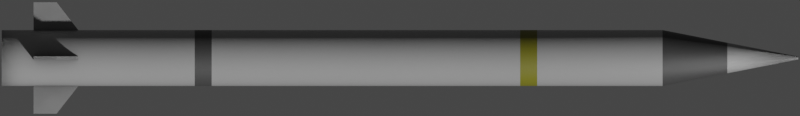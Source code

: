 # Source: vt1.blend  (saved by Blender 2.93.20; exported with 4.5.12 LTS)
import bpy
from mathutils import Matrix  # noqa: F401  (used for matrix-valued properties, if any)

bpy.ops.wm.read_factory_settings(use_empty=True)
scene = bpy.context.scene
scene.name = 'Scene'

# ---- collections
col_collection = bpy.data.collections.new('Collection'); scene.collection.children.link(col_collection)

# ---- materials (node trees are filled in below, after node groups)
mat_main = bpy.data.materials.new('Main')
mat_yellow = bpy.data.materials.new('Yellow')
mat_gray = bpy.data.materials.new('Gray')

# ---- node groups
ng_mk48_shader = bpy.data.node_groups.new('Mk48 Shader', 'ShaderNodeTree')
_s = ng_mk48_shader.interface.new_socket(name='BSDF', in_out='OUTPUT', socket_type='NodeSocketShader')
_s = ng_mk48_shader.interface.new_socket(name='Color', in_out='INPUT', socket_type='NodeSocketColor')
_s.default_value = (0.2529, 0.2529, 0.2529, 1.0)
_s = ng_mk48_shader.interface.new_socket(name='Roughness', in_out='INPUT', socket_type='NodeSocketFloat')
_s.subtype = 'FACTOR'
_s.default_value = 0.5
_s.min_value = 0.0
_s.max_value = 1.0
_s = ng_mk48_shader.interface.new_socket(name='Metallic', in_out='INPUT', socket_type='NodeSocketFloat')
_s.subtype = 'FACTOR'
_s.default_value = 1.0
_s.min_value = 0.0
_s.max_value = 1.0
_N = ng_mk48_shader.nodes; _L = ng_mk48_shader.links
n0 = _N.new('NodeGroupOutput'); n0.name = 'Group Output'; n0.location = (421, 0)
n1 = _N.new('ShaderNodeBsdfPrincipled'); n1.name = 'Principled BSDF'; n1.location = (131, 46)
n1.distribution = 'GGX'
n1.subsurface_method = 'BURLEY'
n1.inputs[3].default_value = 1.45
n1.inputs[27].default_value = (0.0, 0.0, 0.0, 1.0)
n1.inputs[28].default_value = 1.0
n2 = _N.new('ShaderNodeAmbientOcclusion'); n2.name = 'Ambient Occlusion'; n2.location = (-85, 128)
n2.samples = 8
n3 = _N.new('ShaderNodeBevel'); n3.name = 'Bevel'; n3.location = (-265, -248)
n3.inputs[0].default_value = 0.1
n4 = _N.new('NodeGroupInput'); n4.name = 'Mk48 Shader'; n4.location = (-468, -27)
n5 = _N.new('ShaderNodeNewGeometry'); n5.name = 'Geometry'; n5.location = (-875, -245)
n6 = _N.new('ShaderNodeBump'); n6.name = 'Bump'; n6.location = (-470, -299)
n6.inputs[0].default_value = 0.01
n6.inputs[1].default_value = 1.0
n6.inputs[2].default_value = 1.0
n7 = _N.new('ShaderNodeTexNoise'); n7.name = 'Noise Texture'; n7.location = (-671, -234)
n7.inputs[2].default_value = 2.0
_L.new(n1.outputs[0], n0.inputs[0])
_L.new(n2.outputs[0], n1.inputs[0])
_L.new(n4.outputs[0], n2.inputs[0])
_L.new(n4.outputs[1], n1.inputs[2])
_L.new(n4.outputs[2], n1.inputs[1])
_L.new(n3.outputs[0], n2.inputs[2])
_L.new(n5.outputs[0], n7.inputs[0])
_L.new(n7.outputs[0], n6.inputs[3])
_L.new(n6.outputs[0], n3.inputs[1])
_L.new(n3.outputs[0], n1.inputs[5])
n0.is_active_output = True
ng_auto_smooth = bpy.data.node_groups.new('Auto Smooth', 'GeometryNodeTree')
_s = ng_auto_smooth.interface.new_socket(name='Geometry', in_out='OUTPUT', socket_type='NodeSocketGeometry')
_s = ng_auto_smooth.interface.new_socket(name='Geometry', in_out='INPUT', socket_type='NodeSocketGeometry')
_s = ng_auto_smooth.interface.new_socket(name='Angle', in_out='INPUT', socket_type='NodeSocketFloat')
_s.subtype = 'ANGLE'
_s.min_value = 0.0
_s.max_value = 3.142
ng_auto_smooth.is_modifier = True
_N = ng_auto_smooth.nodes; _L = ng_auto_smooth.links
n0 = _N.new('NodeGroupOutput'); n0.name = 'Group Output'; n0.location = (480, -100)
n1 = _N.new('NodeGroupInput'); n1.name = 'Group Input'; n1.location = (-420, -300)
n2 = _N.new('NodeGroupInput'); n2.name = 'Group Input.001'; n2.location = (-60, -100)
n3 = _N.new('GeometryNodeSetShadeSmooth'); n3.name = 'Set Shade Smooth'; n3.location = (120, -100)
n3.domain = 'EDGE'
n4 = _N.new('GeometryNodeSetShadeSmooth'); n4.name = 'Set Shade Smooth.001'; n4.location = (300, -100)
n5 = _N.new('GeometryNodeInputMeshEdgeAngle'); n5.name = 'Edge Angle'; n5.location = (-420, -220)
n6 = _N.new('GeometryNodeInputEdgeSmooth'); n6.name = 'Is Edge Smooth'; n6.location = (-60, -160)
n7 = _N.new('GeometryNodeInputShadeSmooth'); n7.name = 'Is Face Smooth'; n7.location = (-240, -340)
n8 = _N.new('FunctionNodeBooleanMath'); n8.name = 'Boolean Math'; n8.location = (-60, -220)
n9 = _N.new('FunctionNodeCompare'); n9.name = 'Compare'; n9.location = (-240, -180)
n9.operation = 'LESS_EQUAL'
_L.new(n5.outputs[0], n9.inputs[0])
_L.new(n4.outputs[0], n0.inputs[0])
_L.new(n1.outputs[1], n9.inputs[1])
_L.new(n9.outputs[0], n8.inputs[0])
_L.new(n7.outputs[0], n8.inputs[1])
_L.new(n2.outputs[0], n3.inputs[0])
_L.new(n6.outputs[0], n3.inputs[1])
_L.new(n3.outputs[0], n4.inputs[0])
_L.new(n8.outputs[0], n3.inputs[2])
n0.is_active_output = True

# ---- material node trees
mat_main.use_nodes = True; mat_main.node_tree.nodes.clear()
_N = mat_main.node_tree.nodes; _L = mat_main.node_tree.links
n0 = _N.new('ShaderNodeOutputMaterial'); n0.name = 'Material Output'; n0.location = (300, 300)
n1 = _N.new('ShaderNodeGroup'); n1.name = 'Mk48 Shader'; n1.location = (95, 311)
n1.label = 'Mk48 Shader'
n1.node_tree = ng_mk48_shader
n1.inputs[0].default_value = (0.3032, 0.3032, 0.3032, 0.0)
n1.inputs[1].default_value = 0.3
n1.inputs[2].default_value = 0.0
_L.new(n1.outputs[0], n0.inputs[0])
n0.is_active_output = True
mat_yellow.use_nodes = True; mat_yellow.node_tree.nodes.clear()
_N = mat_yellow.node_tree.nodes; _L = mat_yellow.node_tree.links
n0 = _N.new('ShaderNodeOutputMaterial'); n0.name = 'Material Output'; n0.location = (300, 300)
n1 = _N.new('ShaderNodeGroup'); n1.name = 'Mk48 Shader'; n1.location = (95, 311)
n1.label = 'Mk48 Shader'
n1.node_tree = ng_mk48_shader
n1.inputs[0].default_value = (0.1626, 0.154, 0.009916, 0.0)
n1.inputs[1].default_value = 0.5
n1.inputs[2].default_value = 0.0
_L.new(n1.outputs[0], n0.inputs[0])
n0.is_active_output = True
mat_gray.use_nodes = True; mat_gray.node_tree.nodes.clear()
_N = mat_gray.node_tree.nodes; _L = mat_gray.node_tree.links
n0 = _N.new('ShaderNodeOutputMaterial'); n0.name = 'Material Output'; n0.location = (300, 300)
n1 = _N.new('ShaderNodeGroup'); n1.name = 'Mk48 Shader'; n1.location = (95, 311)
n1.label = 'Mk48 Shader'
n1.node_tree = ng_mk48_shader
n1.inputs[0].default_value = (0.05222, 0.05222, 0.05222, 0.0)
n1.inputs[1].default_value = 0.5
n1.inputs[2].default_value = 0.0
_L.new(n1.outputs[0], n0.inputs[0])
n0.is_active_output = True

# ---- world
world_world = bpy.data.worlds.new('World'); scene.world = world_world
world_world.use_nodes = True; world_world.node_tree.nodes.clear()
_N = world_world.node_tree.nodes; _L = world_world.node_tree.links
n0 = _N.new('ShaderNodeOutputWorld'); n0.name = 'World Output'; n0.location = (300, 300)
n1 = _N.new('ShaderNodeBackground'); n1.name = 'Background'; n1.location = (10, 300)
n1.inputs[0].default_value = (0.05088, 0.05088, 0.05088, 1.0)
_L.new(n1.outputs[0], n0.inputs[0])
n0.is_active_output = True
world_world.color = (0.05088, 0.05088, 0.05088)
world_world.use_sun_shadow = False
world_world.sun_shadow_jitter_overblur = 0.0

# ---- cameras
cam_camera = bpy.data.cameras.new('Camera')
cam_camera.type = 'ORTHO'
cam_camera.clip_end = 100.0
cam_camera.ortho_scale = 2.36

# ---- meshes
me_cylinder = bpy.data.meshes.new('Cylinder')
me_cylinder.from_pydata([(0.0, 0.0825, -1.175), (1.859e-09, 0.004125, 1.175), (0.01609, 0.08091, -1.175), (0.0008047, 0.004046, 1.175), (0.03157, 0.07622, -1.175), (0.001579, 0.003811, 1.175), (0.04583, 0.0686, -1.175), (0.002292, 0.00343, 1.175), (0.05834, 0.05834, -1.175), (0.002917, 0.002917, 1.175), (0.0686, 0.04583, -1.175), (0.00343, 0.002292, 1.175), (0.07622, 0.03157, -1.175), (0.003811, 0.001579, 1.175), (0.08091, 0.01609, -1.175), (0.004046, 0.0008047, 1.175), (0.0825, -3.606e-09, -1.175), (0.004125, -8.439e-10, 1.175), (0.08091, -0.01609, -1.175), (0.004046, -0.0008047, 1.175), (0.07622, -0.03157, -1.175), (0.003811, -0.001579, 1.175), (0.0686, -0.04583, -1.175), (0.00343, -0.002292, 1.175), (0.05834, -0.05834, -1.175), (0.002917, -0.002917, 1.175), (0.04583, -0.0686, -1.175), (0.002292, -0.00343, 1.175), (0.03157, -0.07622, -1.175), (0.001579, -0.003811, 1.175), (0.01609, -0.08091, -1.175), (0.0008047, -0.004046, 1.175), (-7.212e-09, -0.0825, -1.175), (1.499e-09, -0.004125, 1.175), (-0.01609, -0.08091, -1.175), (-0.0008047, -0.004046, 1.175), (-0.03157, -0.07622, -1.175), (-0.001579, -0.003811, 1.175), (-0.04583, -0.0686, -1.175), (-0.002292, -0.00343, 1.175), (-0.05834, -0.05834, -1.175), (-0.002917, -0.002917, 1.175), (-0.0686, -0.04583, -1.175), (-0.00343, -0.002292, 1.175), (-0.07622, -0.03157, -1.175), (-0.003811, -0.001579, 1.175), (-0.08091, -0.01609, -1.175), (-0.004046, -0.0008047, 1.175), (-0.0825, 9.838e-10, -1.175), (-0.004125, -6.144e-10, 1.175), (-0.08091, 0.01609, -1.175), (-0.004046, 0.0008047, 1.175), (-0.07622, 0.03157, -1.175), (-0.003811, 0.001579, 1.175), (-0.0686, 0.04583, -1.175), (-0.00343, 0.002292, 1.175), (-0.05834, 0.05834, -1.175), (-0.002917, 0.002917, 1.175), (-0.04583, 0.0686, -1.175), (-0.002292, 0.00343, 1.175), (-0.03157, 0.07622, -1.175), (-0.001579, 0.003811, 1.175), (-0.01609, 0.08091, -1.175), (-0.0008047, 0.004046, 1.175), (0.0, 0.0825, 0.7745), (0.01609, 0.08091, 0.7745), (0.03157, 0.07622, 0.7745), (0.04583, 0.0686, 0.7745), (0.05834, 0.05834, 0.7745), (0.0686, 0.04583, 0.7745), (0.07622, 0.03157, 0.7745), (0.08091, 0.01609, 0.7745), (0.0825, -3.606e-09, 0.7745), (0.08091, -0.01609, 0.7745), (0.07622, -0.03157, 0.7745), (0.0686, -0.04583, 0.7745), (0.05834, -0.05834, 0.7745), (0.04583, -0.0686, 0.7745), (0.03157, -0.07622, 0.7745), (0.01609, -0.08091, 0.7745), (-7.212e-09, -0.0825, 0.7745), (-0.01609, -0.08091, 0.7745), (-0.03157, -0.07622, 0.7745), (-0.04583, -0.0686, 0.7745), (-0.05834, -0.05834, 0.7745), (-0.0686, -0.04583, 0.7745), (-0.07622, -0.03157, 0.7745), (-0.08091, -0.01609, 0.7745), (-0.0825, 9.838e-10, 0.7745), (-0.08091, 0.01609, 0.7745), (-0.07622, 0.03157, 0.7745), (-0.0686, 0.04583, 0.7745), (-0.05834, 0.05834, 0.7745), (-0.04583, 0.0686, 0.7745), (-0.03157, 0.07622, 0.7745), (-0.01609, 0.08091, 0.7745), (8.879e-10, 0.04508, 0.9657), (0.008794, 0.04421, 0.9657), (0.01725, 0.04165, 0.9657), (0.02504, 0.03748, 0.9657), (0.03187, 0.03187, 0.9657), (0.03748, 0.02504, 0.9657), (0.04165, 0.01725, 0.9657), (0.04421, 0.008794, 0.9657), (0.04508, -2.287e-09, 0.9657), (0.04421, -0.008794, 0.9657), (0.04165, -0.01725, 0.9657), (0.03748, -0.02504, 0.9657), (0.03187, -0.03187, 0.9657), (0.02504, -0.03748, 0.9657), (0.01725, -0.04165, 0.9657), (0.008794, -0.04421, 0.9657), (-3.053e-09, -0.04508, 0.9657), (-0.008794, -0.04421, 0.9657), (-0.01725, -0.04165, 0.9657), (-0.02504, -0.03748, 0.9657), (-0.03187, -0.03187, 0.9657), (-0.03748, -0.02504, 0.9657), (-0.04165, -0.01725, 0.9657), (-0.04421, -0.008794, 0.9657), (-0.04508, 2.207e-10, 0.9657), (-0.04421, 0.008794, 0.9657), (-0.04165, 0.01725, 0.9657), (-0.03748, 0.02504, 0.9657), (-0.03187, 0.03187, 0.9657), (-0.02504, 0.03748, 0.9657), (-0.01725, 0.04165, 0.9657), (-0.008794, 0.04421, 0.9657), (0.01609, 0.08091, 0.3545), (0.03157, 0.07622, 0.3545), (0.04583, 0.0686, 0.3545), (0.05834, 0.05834, 0.3545), (0.0686, 0.04583, 0.3545), (0.07622, 0.03157, 0.3545), (0.08091, 0.01609, 0.3545), (0.0825, -3.606e-09, 0.3545), (0.08091, -0.01609, 0.3545), (0.07622, -0.03157, 0.3545), (0.0686, -0.04583, 0.3545), (0.05834, -0.05834, 0.3545), (0.04583, -0.0686, 0.3545), (0.03157, -0.07622, 0.3545), (0.01609, -0.08091, 0.3545), (-7.212e-09, -0.0825, 0.3545), (-0.01609, -0.08091, 0.3545), (-0.03157, -0.07622, 0.3545), (-0.04583, -0.0686, 0.3545), (-0.05834, -0.05834, 0.3545), (-0.0686, -0.04583, 0.3545), (-0.07622, -0.03157, 0.3545), (-0.08091, -0.01609, 0.3545), (-0.0825, 9.838e-10, 0.3545), (-0.08091, 0.01609, 0.3545), (-0.07622, 0.03157, 0.3545), (-0.0686, 0.04583, 0.3545), (-0.05834, 0.05834, 0.3545), (-0.04583, 0.0686, 0.3545), (-0.03157, 0.07622, 0.3545), (-0.01609, 0.08091, 0.3545), (0.0, 0.0825, 0.3545), (0.0, 0.0825, 0.4047), (0.01609, 0.08091, 0.4047), (0.03157, 0.07622, 0.4047), (0.04583, 0.0686, 0.4047), (0.05834, 0.05834, 0.4047), (0.0686, 0.04583, 0.4047), (0.07622, 0.03157, 0.4047), (0.08091, 0.01609, 0.4047), (0.0825, -3.606e-09, 0.4047), (0.08091, -0.01609, 0.4047), (0.07622, -0.03157, 0.4047), (0.0686, -0.04583, 0.4047), (0.05834, -0.05834, 0.4047), (0.04583, -0.0686, 0.4047), (0.03157, -0.07622, 0.4047), (0.01609, -0.08091, 0.4047), (-7.212e-09, -0.0825, 0.4047), (-0.01609, -0.08091, 0.4047), (-0.03157, -0.07622, 0.4047), (-0.04583, -0.0686, 0.4047), (-0.05834, -0.05834, 0.4047), (-0.0686, -0.04583, 0.4047), (-0.07622, -0.03157, 0.4047), (-0.08091, -0.01609, 0.4047), (-0.0825, 9.838e-10, 0.4047), (-0.08091, 0.01609, 0.4047), (-0.07622, 0.03157, 0.4047), (-0.0686, 0.04583, 0.4047), (-0.05834, 0.05834, 0.4047), (-0.04583, 0.0686, 0.4047), (-0.03157, 0.07622, 0.4047), (-0.01609, 0.08091, 0.4047), (0.01609, 0.08091, -0.6057), (0.03157, 0.07622, -0.6057), (0.04583, 0.0686, -0.6057), (0.05834, 0.05834, -0.6057), (0.0686, 0.04583, -0.6057), (0.07622, 0.03157, -0.6057), (0.08091, 0.01609, -0.6057), (0.0825, -3.606e-09, -0.6057), (0.08091, -0.01609, -0.6057), (0.07622, -0.03157, -0.6057), (0.0686, -0.04583, -0.6057), (0.05834, -0.05834, -0.6057), (0.04583, -0.0686, -0.6057), (0.03157, -0.07622, -0.6057), (0.01609, -0.08091, -0.6057), (-7.212e-09, -0.0825, -0.6057), (-0.01609, -0.08091, -0.6057), (-0.03157, -0.07622, -0.6057), (-0.04583, -0.0686, -0.6057), (-0.05834, -0.05834, -0.6057), (-0.0686, -0.04583, -0.6057), (-0.07622, -0.03157, -0.6057), (-0.08091, -0.01609, -0.6057), (-0.0825, 9.838e-10, -0.6057), (-0.08091, 0.01609, -0.6057), (-0.07622, 0.03157, -0.6057), (-0.0686, 0.04583, -0.6057), (-0.05834, 0.05834, -0.6057), (-0.04583, 0.0686, -0.6057), (-0.03157, 0.07622, -0.6057), (-0.01609, 0.08091, -0.6057), (0.0, 0.0825, -0.6057), (0.0, 0.0825, -0.5555), (0.01609, 0.08091, -0.5555), (0.03157, 0.07622, -0.5555), (0.04583, 0.0686, -0.5555), (0.05834, 0.05834, -0.5555), (0.0686, 0.04583, -0.5555), (0.07622, 0.03157, -0.5555), (0.08091, 0.01609, -0.5555), (0.0825, -3.606e-09, -0.5555), (0.08091, -0.01609, -0.5555), (0.07622, -0.03157, -0.5555), (0.0686, -0.04583, -0.5555), (0.05834, -0.05834, -0.5555), (0.04583, -0.0686, -0.5555), (0.03157, -0.07622, -0.5555), (0.01609, -0.08091, -0.5555), (-7.212e-09, -0.0825, -0.5555), (-0.01609, -0.08091, -0.5555), (-0.03157, -0.07622, -0.5555), (-0.04583, -0.0686, -0.5555), (-0.05834, -0.05834, -0.5555), (-0.0686, -0.04583, -0.5555), (-0.07622, -0.03157, -0.5555), (-0.08091, -0.01609, -0.5555), (-0.0825, 9.838e-10, -0.5555), (-0.08091, 0.01609, -0.5555), (-0.07622, 0.03157, -0.5555), (-0.0686, 0.04583, -0.5555), (-0.05834, 0.05834, -0.5555), (-0.04583, 0.0686, -0.5555), (-0.03157, 0.07622, -0.5555), (-0.01609, 0.08091, -0.5555)], [], [(96, 1, 3, 97), (97, 3, 5, 98), (98, 5, 7, 99), (99, 7, 9, 100), (100, 9, 11, 101), (101, 11, 13, 102), (102, 13, 15, 103), (103, 15, 17, 104), (104, 17, 19, 105), (105, 19, 21, 106), (106, 21, 23, 107), (107, 23, 25, 108), (108, 25, 27, 109), (109, 27, 29, 110), (110, 29, 31, 111), (111, 31, 33, 112), (112, 33, 35, 113), (113, 35, 37, 114), (114, 37, 39, 115), (115, 39, 41, 116), (116, 41, 43, 117), (117, 43, 45, 118), (118, 45, 47, 119), (119, 47, 49, 120), (120, 49, 51, 121), (121, 51, 53, 122), (122, 53, 55, 123), (123, 55, 57, 124), (124, 57, 59, 125), (125, 59, 61, 126), (3, 1, 63, 61, 59, 57, 55, 53, 51, 49, 47, 45, 43, 41, 39, 37, 35, 33, 31, 29, 27, 25, 23, 21, 19, 17, 15, 13, 11, 9, 7, 5), (126, 61, 63, 127), (127, 63, 1, 96), (0, 2, 4, 6, 8, 10, 12, 14, 16, 18, 20, 22, 24, 26, 28, 30, 32, 34, 36, 38, 40, 42, 44, 46, 48, 50, 52, 54, 56, 58, 60, 62), (191, 95, 64, 160), (190, 94, 95, 191), (189, 93, 94, 190), (188, 92, 93, 189), (187, 91, 92, 188), (186, 90, 91, 187), (185, 89, 90, 186), (184, 88, 89, 185), (183, 87, 88, 184), (182, 86, 87, 183), (181, 85, 86, 182), (180, 84, 85, 181), (179, 83, 84, 180), (178, 82, 83, 179), (177, 81, 82, 178), (176, 80, 81, 177), (175, 79, 80, 176), (174, 78, 79, 175), (173, 77, 78, 174), (172, 76, 77, 173), (171, 75, 76, 172), (170, 74, 75, 171), (169, 73, 74, 170), (168, 72, 73, 169), (167, 71, 72, 168), (166, 70, 71, 167), (165, 69, 70, 166), (164, 68, 69, 165), (163, 67, 68, 164), (162, 66, 67, 163), (161, 65, 66, 162), (160, 64, 65, 161), (95, 127, 96, 64), (94, 126, 127, 95), (93, 125, 126, 94), (92, 124, 125, 93), (91, 123, 124, 92), (90, 122, 123, 91), (89, 121, 122, 90), (88, 120, 121, 89), (87, 119, 120, 88), (86, 118, 119, 87), (85, 117, 118, 86), (84, 116, 117, 85), (83, 115, 116, 84), (82, 114, 115, 83), (81, 113, 114, 82), (80, 112, 113, 81), (79, 111, 112, 80), (78, 110, 111, 79), (77, 109, 110, 78), (76, 108, 109, 77), (75, 107, 108, 76), (74, 106, 107, 75), (73, 105, 106, 74), (72, 104, 105, 73), (71, 103, 104, 72), (70, 102, 103, 71), (69, 101, 102, 70), (68, 100, 101, 69), (67, 99, 100, 68), (66, 98, 99, 67), (65, 97, 98, 66), (64, 96, 97, 65), (224, 159, 128, 225), (225, 128, 129, 226), (226, 129, 130, 227), (227, 130, 131, 228), (228, 131, 132, 229), (229, 132, 133, 230), (230, 133, 134, 231), (231, 134, 135, 232), (232, 135, 136, 233), (233, 136, 137, 234), (234, 137, 138, 235), (235, 138, 139, 236), (236, 139, 140, 237), (237, 140, 141, 238), (238, 141, 142, 239), (239, 142, 143, 240), (240, 143, 144, 241), (241, 144, 145, 242), (242, 145, 146, 243), (243, 146, 147, 244), (244, 147, 148, 245), (245, 148, 149, 246), (246, 149, 150, 247), (247, 150, 151, 248), (248, 151, 152, 249), (249, 152, 153, 250), (250, 153, 154, 251), (251, 154, 155, 252), (252, 155, 156, 253), (253, 156, 157, 254), (254, 157, 158, 255), (255, 158, 159, 224), (159, 160, 161, 128), (128, 161, 162, 129), (129, 162, 163, 130), (130, 163, 164, 131), (131, 164, 165, 132), (132, 165, 166, 133), (133, 166, 167, 134), (134, 167, 168, 135), (135, 168, 169, 136), (136, 169, 170, 137), (137, 170, 171, 138), (138, 171, 172, 139), (139, 172, 173, 140), (140, 173, 174, 141), (141, 174, 175, 142), (142, 175, 176, 143), (143, 176, 177, 144), (144, 177, 178, 145), (145, 178, 179, 146), (146, 179, 180, 147), (147, 180, 181, 148), (148, 181, 182, 149), (149, 182, 183, 150), (150, 183, 184, 151), (151, 184, 185, 152), (152, 185, 186, 153), (153, 186, 187, 154), (154, 187, 188, 155), (155, 188, 189, 156), (156, 189, 190, 157), (157, 190, 191, 158), (158, 191, 160, 159), (62, 222, 223, 0), (60, 221, 222, 62), (58, 220, 221, 60), (56, 219, 220, 58), (54, 218, 219, 56), (52, 217, 218, 54), (50, 216, 217, 52), (48, 215, 216, 50), (46, 214, 215, 48), (44, 213, 214, 46), (42, 212, 213, 44), (40, 211, 212, 42), (38, 210, 211, 40), (36, 209, 210, 38), (34, 208, 209, 36), (32, 207, 208, 34), (30, 206, 207, 32), (28, 205, 206, 30), (26, 204, 205, 28), (24, 203, 204, 26), (22, 202, 203, 24), (20, 201, 202, 22), (18, 200, 201, 20), (16, 199, 200, 18), (14, 198, 199, 16), (12, 197, 198, 14), (10, 196, 197, 12), (8, 195, 196, 10), (6, 194, 195, 8), (4, 193, 194, 6), (2, 192, 193, 4), (0, 223, 192, 2), (222, 255, 224, 223), (221, 254, 255, 222), (220, 253, 254, 221), (219, 252, 253, 220), (218, 251, 252, 219), (217, 250, 251, 218), (216, 249, 250, 217), (215, 248, 249, 216), (214, 247, 248, 215), (213, 246, 247, 214), (212, 245, 246, 213), (211, 244, 245, 212), (210, 243, 244, 211), (209, 242, 243, 210), (208, 241, 242, 209), (207, 240, 241, 208), (206, 239, 240, 207), (205, 238, 239, 206), (204, 237, 238, 205), (203, 236, 237, 204), (202, 235, 236, 203), (201, 234, 235, 202), (200, 233, 234, 201), (199, 232, 233, 200), (198, 231, 232, 199), (197, 230, 231, 198), (196, 229, 230, 197), (195, 228, 229, 196), (194, 227, 228, 195), (193, 226, 227, 194), (192, 225, 226, 193), (223, 224, 225, 192)])
me_cylinder.polygons.foreach_set('use_smooth', [True] * 226)
me_cylinder.polygons.foreach_set('material_index', [0, 0, 0, 0, 0, 0, 0, 0, 0, 0, 0, 0, 0, 0, 0, 0, 0, 0, 0, 0, 0, 0, 0, 0, 0, 0, 0, 0, 0, 0, 0, 0, 0, 0, 0, 0, 0, 0, 0, 0, 0, 0, 0, 0, 0, 0, 0, 0, 0, 0, 0, 0, 0, 0, 0, 0, 0, 0, 0, 0, 0, 0, 0, 0, 0, 0, 2, 2, 2, 2, 2, 2, 2, 2, 2, 2, 2, 2, 2, 2, 2, 2, 2, 2, 2, 2, 2, 2, 2, 2, 2, 2, 2, 2, 2, 2, 2, 2, 0, 0, 0, 0, 0, 0, 0, 0, 0, 0, 0, 0, 0, 0, 0, 0, 0, 0, 0, 0, 0, 0, 0, 0, 0, 0, 0, 0, 0, 0, 0, 0, 1, 1, 1, 1, 1, 1, 1, 1, 1, 1, 1, 1, 1, 1, 1, 1, 1, 1, 1, 1, 1, 1, 1, 1, 1, 1, 1, 1, 1, 1, 1, 1, 0, 0, 0, 0, 0, 0, 0, 0, 0, 0, 0, 0, 0, 0, 0, 0, 0, 0, 0, 0, 0, 0, 0, 0, 0, 0, 0, 0, 0, 0, 0, 0, 2, 2, 2, 2, 2, 2, 2, 2, 2, 2, 2, 2, 2, 2, 2, 2, 2, 2, 2, 2, 2, 2, 2, 2, 2, 2, 2, 2, 2, 2, 2, 2])
_uv = me_cylinder.uv_layers.new(name='UVMap')
_uv.uv.foreach_set('vector', [1.0, 0.9555, 1.0, 1.0, 0.9688, 1.0, 0.9688, 0.9555, 0.9688, 0.9555, 0.9688, 1.0, 0.9375, 1.0, 0.9375, 0.9555, 0.9375, 0.9555, 0.9375, 1.0, 0.9062, 1.0, 0.9062, 0.9555, 0.9062, 0.9555, 0.9062, 1.0, 0.875, 1.0, 0.875, 0.9555, 0.875, 0.9555, 0.875, 1.0, 0.8438, 1.0, 0.8438, 0.9555, 0.8438, 0.9555, 0.8438, 1.0, 0.8125, 1.0, 0.8125, 0.9555, 0.8125, 0.9555, 0.8125, 1.0, 0.7812, 1.0, 0.7812, 0.9555, 0.7812, 0.9555, 0.7812, 1.0, 0.75, 1.0, 0.75, 0.9555, 0.75, 0.9555, 0.75, 1.0, 0.7188, 1.0, 0.7188, 0.9555, 0.7188, 0.9555, 0.7188, 1.0, 0.6875, 1.0, 0.6875, 0.9555, 0.6875, 0.9555, 0.6875, 1.0, 0.6562, 1.0, 0.6562, 0.9555, 0.6562, 0.9555, 0.6562, 1.0, 0.625, 1.0, 0.625, 0.9555, 0.625, 0.9555, 0.625, 1.0, 0.5938, 1.0, 0.5938, 0.9555, 0.5938, 0.9555, 0.5938, 1.0, 0.5625, 1.0, 0.5625, 0.9555, 0.5625, 0.9555, 0.5625, 1.0, 0.5312, 1.0, 0.5312, 0.9555, 0.5312, 0.9555, 0.5312, 1.0, 0.5, 1.0, 0.5, 0.9555, 0.5, 0.9555, 0.5, 1.0, 0.4688, 1.0, 0.4688, 0.9555, 0.4688, 0.9555, 0.4688, 1.0, 0.4375, 1.0, 0.4375, 0.9555, 0.4375, 0.9555, 0.4375, 1.0, 0.4062, 1.0, 0.4062, 0.9555, 0.4062, 0.9555, 0.4062, 1.0, 0.375, 1.0, 0.375, 0.9555, 0.375, 0.9555, 0.375, 1.0, 0.3438, 1.0, 0.3438, 0.9555, 0.3438, 0.9555, 0.3438, 1.0, 0.3125, 1.0, 0.3125, 0.9555, 0.3125, 0.9555, 0.3125, 1.0, 0.2812, 1.0, 0.2812, 0.9555, 0.2812, 0.9555, 0.2812, 1.0, 0.25, 1.0, 0.25, 0.9555, 0.25, 0.9555, 0.25, 1.0, 0.2188, 1.0, 0.2188, 0.9555, 0.2188, 0.9555, 0.2188, 1.0, 0.1875, 1.0, 0.1875, 0.9555, 0.1875, 0.9555, 0.1875, 1.0, 0.1562, 1.0, 0.1562, 0.9555, 0.1562, 0.9555, 0.1562, 1.0, 0.125, 1.0, 0.125, 0.9555, 0.125, 0.9555, 0.125, 1.0, 0.09375, 1.0, 0.09375, 0.9555, 0.09375, 0.9555, 0.09375, 1.0, 0.0625, 1.0, 0.0625, 0.9555, 0.2968, 0.4854, 0.25, 0.49, 0.2032, 0.4854, 0.1582, 0.4717, 0.1167, 0.4496, 0.08029, 0.4197, 0.05045, 0.3833, 0.02827, 0.3418, 0.01461, 0.2968, 0.01, 0.25, 0.01461, 0.2032, 0.02827, 0.1582, 0.05045, 0.1167, 0.08029, 0.08029, 0.1167, 0.05045, 0.1582, 0.02827, 0.2032, 0.01461, 0.25, 0.01, 0.2968, 0.01461, 0.3418, 0.02827, 0.3833, 0.05045, 0.4197, 0.08029, 0.4496, 0.1167, 0.4717, 0.1582, 0.4854, 0.2032, 0.49, 0.25, 0.4854, 0.2968, 0.4717, 0.3418, 0.4496, 0.3833, 0.4197, 0.4197, 0.3833, 0.4496, 0.3418, 0.4717, 0.0625, 0.9555, 0.0625, 1.0, 0.03125, 1.0, 0.03125, 0.9555, 0.03125, 0.9555, 0.03125, 1.0, 0.0, 1.0, 0.0, 0.9555, 0.75, 0.49, 0.7968, 0.4854, 0.8418, 0.4717, 0.8833, 0.4496, 0.9197, 0.4197, 0.9496, 0.3833, 0.9717, 0.3418, 0.9854, 0.2968, 0.99, 0.25, 0.9854, 0.2032, 0.9717, 0.1582, 0.9496, 0.1167, 0.9197, 0.08029, 0.8833, 0.05045, 0.8418, 0.02827, 0.7968, 0.01461, 0.75, 0.01, 0.7032, 0.01461, 0.6582, 0.02827, 0.6167, 0.05045, 0.5803, 0.08029, 0.5504, 0.1167, 0.5283, 0.1582, 0.5146, 0.2032, 0.51, 0.25, 0.5146, 0.2968, 0.5283, 0.3418, 0.5504, 0.3833, 0.5803, 0.4197, 0.6167, 0.4496, 0.6582, 0.4717, 0.7032, 0.4854, 0.03125, 0.8361, 0.03125, 0.9148, 0.0, 0.9148, 0.0, 0.8361, 0.0625, 0.8361, 0.0625, 0.9148, 0.03125, 0.9148, 0.03125, 0.8361, 0.09375, 0.8361, 0.09375, 0.9148, 0.0625, 0.9148, 0.0625, 0.8361, 0.125, 0.8361, 0.125, 0.9148, 0.09375, 0.9148, 0.09375, 0.8361, 0.1562, 0.8361, 0.1562, 0.9148, 0.125, 0.9148, 0.125, 0.8361, 0.1875, 0.8361, 0.1875, 0.9148, 0.1562, 0.9148, 0.1562, 0.8361, 0.2188, 0.8361, 0.2188, 0.9148, 0.1875, 0.9148, 0.1875, 0.8361, 0.25, 0.8361, 0.25, 0.9148, 0.2188, 0.9148, 0.2188, 0.8361, 0.2812, 0.8361, 0.2812, 0.9148, 0.25, 0.9148, 0.25, 0.8361, 0.3125, 0.8361, 0.3125, 0.9148, 0.2812, 0.9148, 0.2812, 0.8361, 0.3438, 0.8361, 0.3438, 0.9148, 0.3125, 0.9148, 0.3125, 0.8361, 0.375, 0.8361, 0.375, 0.9148, 0.3438, 0.9148, 0.3438, 0.8361, 0.4062, 0.8361, 0.4062, 0.9148, 0.375, 0.9148, 0.375, 0.8361, 0.4375, 0.8361, 0.4375, 0.9148, 0.4062, 0.9148, 0.4062, 0.8361, 0.4688, 0.8361, 0.4688, 0.9148, 0.4375, 0.9148, 0.4375, 0.8361, 0.5, 0.8361, 0.5, 0.9148, 0.4688, 0.9148, 0.4688, 0.8361, 0.5312, 0.8361, 0.5312, 0.9148, 0.5, 0.9148, 0.5, 0.8361, 0.5625, 0.8361, 0.5625, 0.9148, 0.5312, 0.9148, 0.5312, 0.8361, 0.5938, 0.8361, 0.5938, 0.9148, 0.5625, 0.9148, 0.5625, 0.8361, 0.625, 0.8361, 0.625, 0.9148, 0.5938, 0.9148, 0.5938, 0.8361, 0.6562, 0.8361, 0.6562, 0.9148, 0.625, 0.9148, 0.625, 0.8361, 0.6875, 0.8361, 0.6875, 0.9148, 0.6562, 0.9148, 0.6562, 0.8361, 0.7188, 0.8361, 0.7188, 0.9148, 0.6875, 0.9148, 0.6875, 0.8361, 0.75, 0.8361, 0.75, 0.9148, 0.7188, 0.9148, 0.7188, 0.8361, 0.7812, 0.8361, 0.7812, 0.9148, 0.75, 0.9148, 0.75, 0.8361, 0.8125, 0.8361, 0.8125, 0.9148, 0.7812, 0.9148, 0.7812, 0.8361, 0.8438, 0.8361, 0.8438, 0.9148, 0.8125, 0.9148, 0.8125, 0.8361, 0.875, 0.8361, 0.875, 0.9148, 0.8438, 0.9148, 0.8438, 0.8361, 0.9062, 0.8361, 0.9062, 0.9148, 0.875, 0.9148, 0.875, 0.8361, 0.9375, 0.8361, 0.9375, 0.9148, 0.9062, 0.9148, 0.9062, 0.8361, 0.9688, 0.8361, 0.9688, 0.9148, 0.9375, 0.9148, 0.9375, 0.8361, 1.0, 0.8361, 1.0, 0.9148, 0.9688, 0.9148, 0.9688, 0.8361, 0.03125, 0.9148, 0.03125, 0.9555, 0.0, 0.9555, 0.0, 0.9148, 0.0625, 0.9148, 0.0625, 0.9555, 0.03125, 0.9555, 0.03125, 0.9148, 0.09375, 0.9148, 0.09375, 0.9555, 0.0625, 0.9555, 0.0625, 0.9148, 0.125, 0.9148, 0.125, 0.9555, 0.09375, 0.9555, 0.09375, 0.9148, 0.1562, 0.9148, 0.1562, 0.9555, 0.125, 0.9555, 0.125, 0.9148, 0.1875, 0.9148, 0.1875, 0.9555, 0.1562, 0.9555, 0.1562, 0.9148, 0.2188, 0.9148, 0.2188, 0.9555, 0.1875, 0.9555, 0.1875, 0.9148, 0.25, 0.9148, 0.25, 0.9555, 0.2188, 0.9555, 0.2188, 0.9148, 0.2812, 0.9148, 0.2812, 0.9555, 0.25, 0.9555, 0.25, 0.9148, 0.3125, 0.9148, 0.3125, 0.9555, 0.2812, 0.9555, 0.2812, 0.9148, 0.3438, 0.9148, 0.3438, 0.9555, 0.3125, 0.9555, 0.3125, 0.9148, 0.375, 0.9148, 0.375, 0.9555, 0.3438, 0.9555, 0.3438, 0.9148, 0.4062, 0.9148, 0.4062, 0.9555, 0.375, 0.9555, 0.375, 0.9148, 0.4375, 0.9148, 0.4375, 0.9555, 0.4062, 0.9555, 0.4062, 0.9148, 0.4688, 0.9148, 0.4688, 0.9555, 0.4375, 0.9555, 0.4375, 0.9148, 0.5, 0.9148, 0.5, 0.9555, 0.4688, 0.9555, 0.4688, 0.9148, 0.5312, 0.9148, 0.5312, 0.9555, 0.5, 0.9555, 0.5, 0.9148, 0.5625, 0.9148, 0.5625, 0.9555, 0.5312, 0.9555, 0.5312, 0.9148, 0.5938, 0.9148, 0.5938, 0.9555, 0.5625, 0.9555, 0.5625, 0.9148, 0.625, 0.9148, 0.625, 0.9555, 0.5938, 0.9555, 0.5938, 0.9148, 0.6562, 0.9148, 0.6562, 0.9555, 0.625, 0.9555, 0.625, 0.9148, 0.6875, 0.9148, 0.6875, 0.9555, 0.6562, 0.9555, 0.6562, 0.9148, 0.7188, 0.9148, 0.7188, 0.9555, 0.6875, 0.9555, 0.6875, 0.9148, 0.75, 0.9148, 0.75, 0.9555, 0.7188, 0.9555, 0.7188, 0.9148, 0.7812, 0.9148, 0.7812, 0.9555, 0.75, 0.9555, 0.75, 0.9148, 0.8125, 0.9148, 0.8125, 0.9555, 0.7812, 0.9555, 0.7812, 0.9148, 0.8438, 0.9148, 0.8438, 0.9555, 0.8125, 0.9555, 0.8125, 0.9148, 0.875, 0.9148, 0.875, 0.9555, 0.8438, 0.9555, 0.8438, 0.9148, 0.9062, 0.9148, 0.9062, 0.9555, 0.875, 0.9555, 0.875, 0.9148, 0.9375, 0.9148, 0.9375, 0.9555, 0.9062, 0.9555, 0.9062, 0.9148, 0.9688, 0.9148, 0.9688, 0.9555, 0.9375, 0.9555, 0.9375, 0.9148, 1.0, 0.9148, 1.0, 0.9555, 0.9688, 0.9555, 0.9688, 0.9148, 1.0, 0.6318, 1.0, 0.8254, 0.9688, 0.8254, 0.9688, 0.6318, 0.9688, 0.6318, 0.9688, 0.8254, 0.9375, 0.8254, 0.9375, 0.6318, 0.9375, 0.6318, 0.9375, 0.8254, 0.9062, 0.8254, 0.9062, 0.6318, 0.9062, 0.6318, 0.9062, 0.8254, 0.875, 0.8254, 0.875, 0.6318, 0.875, 0.6318, 0.875, 0.8254, 0.8438, 0.8254, 0.8438, 0.6318, 0.8438, 0.6318, 0.8438, 0.8254, 0.8125, 0.8254, 0.8125, 0.6318, 0.8125, 0.6318, 0.8125, 0.8254, 0.7812, 0.8254, 0.7812, 0.6318, 0.7812, 0.6318, 0.7812, 0.8254, 0.75, 0.8254, 0.75, 0.6318, 0.75, 0.6318, 0.75, 0.8254, 0.7188, 0.8254, 0.7188, 0.6318, 0.7188, 0.6318, 0.7188, 0.8254, 0.6875, 0.8254, 0.6875, 0.6318, 0.6875, 0.6318, 0.6875, 0.8254, 0.6562, 0.8254, 0.6562, 0.6318, 0.6562, 0.6318, 0.6562, 0.8254, 0.625, 0.8254, 0.625, 0.6318, 0.625, 0.6318, 0.625, 0.8254, 0.5938, 0.8254, 0.5938, 0.6318, 0.5938, 0.6318, 0.5938, 0.8254, 0.5625, 0.8254, 0.5625, 0.6318, 0.5625, 0.6318, 0.5625, 0.8254, 0.5312, 0.8254, 0.5312, 0.6318, 0.5312, 0.6318, 0.5312, 0.8254, 0.5, 0.8254, 0.5, 0.6318, 0.5, 0.6318, 0.5, 0.8254, 0.4688, 0.8254, 0.4688, 0.6318, 0.4688, 0.6318, 0.4688, 0.8254, 0.4375, 0.8254, 0.4375, 0.6318, 0.4375, 0.6318, 0.4375, 0.8254, 0.4062, 0.8254, 0.4062, 0.6318, 0.4062, 0.6318, 0.4062, 0.8254, 0.375, 0.8254, 0.375, 0.6318, 0.375, 0.6318, 0.375, 0.8254, 0.3438, 0.8254, 0.3438, 0.6318, 0.3438, 0.6318, 0.3438, 0.8254, 0.3125, 0.8254, 0.3125, 0.6318, 0.3125, 0.6318, 0.3125, 0.8254, 0.2812, 0.8254, 0.2812, 0.6318, 0.2812, 0.6318, 0.2812, 0.8254, 0.25, 0.8254, 0.25, 0.6318, 0.25, 0.6318, 0.25, 0.8254, 0.2188, 0.8254, 0.2188, 0.6318, 0.2188, 0.6318, 0.2188, 0.8254, 0.1875, 0.8254, 0.1875, 0.6318, 0.1875, 0.6318, 0.1875, 0.8254, 0.1562, 0.8254, 0.1562, 0.6318, 0.1562, 0.6318, 0.1562, 0.8254, 0.125, 0.8254, 0.125, 0.6318, 0.125, 0.6318, 0.125, 0.8254, 0.09375, 0.8254, 0.09375, 0.6318, 0.09375, 0.6318, 0.09375, 0.8254, 0.0625, 0.8254, 0.0625, 0.6318, 0.0625, 0.6318, 0.0625, 0.8254, 0.03125, 0.8254, 0.03125, 0.6318, 0.03125, 0.6318, 0.03125, 0.8254, 0.0, 0.8254, 0.0, 0.6318, 1.0, 0.8254, 1.0, 0.8361, 0.9688, 0.8361, 0.9688, 0.8254, 0.9688, 0.8254, 0.9688, 0.8361, 0.9375, 0.8361, 0.9375, 0.8254, 0.9375, 0.8254, 0.9375, 0.8361, 0.9062, 0.8361, 0.9062, 0.8254, 0.9062, 0.8254, 0.9062, 0.8361, 0.875, 0.8361, 0.875, 0.8254, 0.875, 0.8254, 0.875, 0.8361, 0.8438, 0.8361, 0.8438, 0.8254, 0.8438, 0.8254, 0.8438, 0.8361, 0.8125, 0.8361, 0.8125, 0.8254, 0.8125, 0.8254, 0.8125, 0.8361, 0.7812, 0.8361, 0.7812, 0.8254, 0.7812, 0.8254, 0.7812, 0.8361, 0.75, 0.8361, 0.75, 0.8254, 0.75, 0.8254, 0.75, 0.8361, 0.7188, 0.8361, 0.7188, 0.8254, 0.7188, 0.8254, 0.7188, 0.8361, 0.6875, 0.8361, 0.6875, 0.8254, 0.6875, 0.8254, 0.6875, 0.8361, 0.6562, 0.8361, 0.6562, 0.8254, 0.6562, 0.8254, 0.6562, 0.8361, 0.625, 0.8361, 0.625, 0.8254, 0.625, 0.8254, 0.625, 0.8361, 0.5938, 0.8361, 0.5938, 0.8254, 0.5938, 0.8254, 0.5938, 0.8361, 0.5625, 0.8361, 0.5625, 0.8254, 0.5625, 0.8254, 0.5625, 0.8361, 0.5312, 0.8361, 0.5312, 0.8254, 0.5312, 0.8254, 0.5312, 0.8361, 0.5, 0.8361, 0.5, 0.8254, 0.5, 0.8254, 0.5, 0.8361, 0.4688, 0.8361, 0.4688, 0.8254, 0.4688, 0.8254, 0.4688, 0.8361, 0.4375, 0.8361, 0.4375, 0.8254, 0.4375, 0.8254, 0.4375, 0.8361, 0.4062, 0.8361, 0.4062, 0.8254, 0.4062, 0.8254, 0.4062, 0.8361, 0.375, 0.8361, 0.375, 0.8254, 0.375, 0.8254, 0.375, 0.8361, 0.3438, 0.8361, 0.3438, 0.8254, 0.3438, 0.8254, 0.3438, 0.8361, 0.3125, 0.8361, 0.3125, 0.8254, 0.3125, 0.8254, 0.3125, 0.8361, 0.2812, 0.8361, 0.2812, 0.8254, 0.2812, 0.8254, 0.2812, 0.8361, 0.25, 0.8361, 0.25, 0.8254, 0.25, 0.8254, 0.25, 0.8361, 0.2188, 0.8361, 0.2188, 0.8254, 0.2188, 0.8254, 0.2188, 0.8361, 0.1875, 0.8361, 0.1875, 0.8254, 0.1875, 0.8254, 0.1875, 0.8361, 0.1562, 0.8361, 0.1562, 0.8254, 0.1562, 0.8254, 0.1562, 0.8361, 0.125, 0.8361, 0.125, 0.8254, 0.125, 0.8254, 0.125, 0.8361, 0.09375, 0.8361, 0.09375, 0.8254, 0.09375, 0.8254, 0.09375, 0.8361, 0.0625, 0.8361, 0.0625, 0.8254, 0.0625, 0.8254, 0.0625, 0.8361, 0.03125, 0.8361, 0.03125, 0.8254, 0.03125, 0.8254, 0.03125, 0.8361, 0.0, 0.8361, 0.0, 0.8254, 0.03125, 0.5, 0.03125, 0.6211, 0.0, 0.6211, 0.0, 0.5, 0.0625, 0.5, 0.0625, 0.6211, 0.03125, 0.6211, 0.03125, 0.5, 0.09375, 0.5, 0.09375, 0.6211, 0.0625, 0.6211, 0.0625, 0.5, 0.125, 0.5, 0.125, 0.6211, 0.09375, 0.6211, 0.09375, 0.5, 0.1562, 0.5, 0.1562, 0.6211, 0.125, 0.6211, 0.125, 0.5, 0.1875, 0.5, 0.1875, 0.6211, 0.1562, 0.6211, 0.1562, 0.5, 0.2188, 0.5, 0.2188, 0.6211, 0.1875, 0.6211, 0.1875, 0.5, 0.25, 0.5, 0.25, 0.6211, 0.2188, 0.6211, 0.2188, 0.5, 0.2812, 0.5, 0.2812, 0.6211, 0.25, 0.6211, 0.25, 0.5, 0.3125, 0.5, 0.3125, 0.6211, 0.2812, 0.6211, 0.2812, 0.5, 0.3438, 0.5, 0.3438, 0.6211, 0.3125, 0.6211, 0.3125, 0.5, 0.375, 0.5, 0.375, 0.6211, 0.3438, 0.6211, 0.3438, 0.5, 0.4062, 0.5, 0.4062, 0.6211, 0.375, 0.6211, 0.375, 0.5, 0.4375, 0.5, 0.4375, 0.6211, 0.4062, 0.6211, 0.4062, 0.5, 0.4688, 0.5, 0.4688, 0.6211, 0.4375, 0.6211, 0.4375, 0.5, 0.5, 0.5, 0.5, 0.6211, 0.4688, 0.6211, 0.4688, 0.5, 0.5312, 0.5, 0.5312, 0.6211, 0.5, 0.6211, 0.5, 0.5, 0.5625, 0.5, 0.5625, 0.6211, 0.5312, 0.6211, 0.5312, 0.5, 0.5938, 0.5, 0.5938, 0.6211, 0.5625, 0.6211, 0.5625, 0.5, 0.625, 0.5, 0.625, 0.6211, 0.5938, 0.6211, 0.5938, 0.5, 0.6562, 0.5, 0.6562, 0.6211, 0.625, 0.6211, 0.625, 0.5, 0.6875, 0.5, 0.6875, 0.6211, 0.6562, 0.6211, 0.6562, 0.5, 0.7188, 0.5, 0.7188, 0.6211, 0.6875, 0.6211, 0.6875, 0.5, 0.75, 0.5, 0.75, 0.6211, 0.7188, 0.6211, 0.7188, 0.5, 0.7812, 0.5, 0.7812, 0.6211, 0.75, 0.6211, 0.75, 0.5, 0.8125, 0.5, 0.8125, 0.6211, 0.7812, 0.6211, 0.7812, 0.5, 0.8438, 0.5, 0.8438, 0.6211, 0.8125, 0.6211, 0.8125, 0.5, 0.875, 0.5, 0.875, 0.6211, 0.8438, 0.6211, 0.8438, 0.5, 0.9062, 0.5, 0.9062, 0.6211, 0.875, 0.6211, 0.875, 0.5, 0.9375, 0.5, 0.9375, 0.6211, 0.9062, 0.6211, 0.9062, 0.5, 0.9688, 0.5, 0.9688, 0.6211, 0.9375, 0.6211, 0.9375, 0.5, 1.0, 0.5, 1.0, 0.6211, 0.9688, 0.6211, 0.9688, 0.5, 0.03125, 0.6211, 0.03125, 0.6318, 0.0, 0.6318, 0.0, 0.6211, 0.0625, 0.6211, 0.0625, 0.6318, 0.03125, 0.6318, 0.03125, 0.6211, 0.09375, 0.6211, 0.09375, 0.6318, 0.0625, 0.6318, 0.0625, 0.6211, 0.125, 0.6211, 0.125, 0.6318, 0.09375, 0.6318, 0.09375, 0.6211, 0.1562, 0.6211, 0.1562, 0.6318, 0.125, 0.6318, 0.125, 0.6211, 0.1875, 0.6211, 0.1875, 0.6318, 0.1562, 0.6318, 0.1562, 0.6211, 0.2188, 0.6211, 0.2188, 0.6318, 0.1875, 0.6318, 0.1875, 0.6211, 0.25, 0.6211, 0.25, 0.6318, 0.2188, 0.6318, 0.2188, 0.6211, 0.2812, 0.6211, 0.2812, 0.6318, 0.25, 0.6318, 0.25, 0.6211, 0.3125, 0.6211, 0.3125, 0.6318, 0.2812, 0.6318, 0.2812, 0.6211, 0.3438, 0.6211, 0.3438, 0.6318, 0.3125, 0.6318, 0.3125, 0.6211, 0.375, 0.6211, 0.375, 0.6318, 0.3438, 0.6318, 0.3438, 0.6211, 0.4062, 0.6211, 0.4062, 0.6318, 0.375, 0.6318, 0.375, 0.6211, 0.4375, 0.6211, 0.4375, 0.6318, 0.4062, 0.6318, 0.4062, 0.6211, 0.4688, 0.6211, 0.4688, 0.6318, 0.4375, 0.6318, 0.4375, 0.6211, 0.5, 0.6211, 0.5, 0.6318, 0.4688, 0.6318, 0.4688, 0.6211, 0.5312, 0.6211, 0.5312, 0.6318, 0.5, 0.6318, 0.5, 0.6211, 0.5625, 0.6211, 0.5625, 0.6318, 0.5312, 0.6318, 0.5312, 0.6211, 0.5938, 0.6211, 0.5938, 0.6318, 0.5625, 0.6318, 0.5625, 0.6211, 0.625, 0.6211, 0.625, 0.6318, 0.5938, 0.6318, 0.5938, 0.6211, 0.6562, 0.6211, 0.6562, 0.6318, 0.625, 0.6318, 0.625, 0.6211, 0.6875, 0.6211, 0.6875, 0.6318, 0.6562, 0.6318, 0.6562, 0.6211, 0.7188, 0.6211, 0.7188, 0.6318, 0.6875, 0.6318, 0.6875, 0.6211, 0.75, 0.6211, 0.75, 0.6318, 0.7188, 0.6318, 0.7188, 0.6211, 0.7812, 0.6211, 0.7812, 0.6318, 0.75, 0.6318, 0.75, 0.6211, 0.8125, 0.6211, 0.8125, 0.6318, 0.7812, 0.6318, 0.7812, 0.6211, 0.8438, 0.6211, 0.8438, 0.6318, 0.8125, 0.6318, 0.8125, 0.6211, 0.875, 0.6211, 0.875, 0.6318, 0.8438, 0.6318, 0.8438, 0.6211, 0.9062, 0.6211, 0.9062, 0.6318, 0.875, 0.6318, 0.875, 0.6211, 0.9375, 0.6211, 0.9375, 0.6318, 0.9062, 0.6318, 0.9062, 0.6211, 0.9688, 0.6211, 0.9688, 0.6318, 0.9375, 0.6318, 0.9375, 0.6211, 1.0, 0.6211, 1.0, 0.6318, 0.9688, 0.6318, 0.9688, 0.6211])
me_cylinder.materials.append(mat_main)
me_cylinder.materials.append(mat_yellow)
me_cylinder.materials.append(mat_gray)
me_cylinder.use_remesh_fix_poles = True
me_cylinder.use_remesh_preserve_attributes = False
me_cylinder.update()
me_plane = bpy.data.meshes.new('Plane')
me_plane.from_pydata([(-1.081, 0.0825, 5.136e-08), (-0.9491, 0.0825, 5.136e-08), (-1.081, 0.1643, 5.136e-08), (-1.013, 0.1643, 5.136e-08)], [], [(0, 1, 3, 2)])
_uv = me_plane.uv_layers.new(name='UVMap')
_uv.uv.foreach_set('vector', [0.0, 0.0, 1.0, 0.0, 1.0, 1.0, 0.0, 1.0])
me_plane.materials.append(mat_main)
me_plane.use_remesh_fix_poles = True
me_plane.use_remesh_preserve_attributes = False
me_plane.update()

# ---- objects
ob_camera = bpy.data.objects.new('Camera', cam_camera)
ob_empty = bpy.data.objects.new('Empty', None)
ob_cylinder = bpy.data.objects.new('Cylinder', me_cylinder)
ob_plane = bpy.data.objects.new('Plane', me_plane)
ob_plane_001 = bpy.data.objects.new('Plane.001', me_plane)
ob_plane_002 = bpy.data.objects.new('Plane.002', me_plane)
ob_plane_003 = bpy.data.objects.new('Plane.003', me_plane)
ob_lighting = bpy.data.objects.new('Lighting', None)

# ---- transforms, parenting, visibility, modifiers, constraints
ob_camera.location = (0.0, 0.0, 5.0)
ob_camera.lock_rotations_4d = False
ob_camera.empty_display_type = 'ARROWS'
ob_camera.color = (0.0, 0.0, 0.0, 0.0)
ob_camera.display_type = 'WIRE'
ob_camera.lineart.crease_threshold = 0.0
ob_empty.location = (-0.2683, -0.8789, 0.0)
ob_empty.rotation_euler = (0.0, 0.0, -1.599)
ob_empty.scale = (1.186, 1.186, 1.186)
ob_empty.empty_display_type = 'IMAGE'
ob_empty.empty_display_size = 5.0
ob_cylinder.location = (0.0, 0.0, 0.0)
ob_cylinder.rotation_euler = (0.0, 1.571, 0.0)
_m = ob_cylinder.modifiers.new('Auto Smooth', 'NODES')
_m.node_group = ng_auto_smooth
_gi = [s.identifier for s in ng_auto_smooth.interface.items_tree if s.item_type == 'SOCKET' and s.in_out == 'INPUT']
_m[_gi[1]] = 0.5236  # Angle
ob_plane.location = (0.0, 0.0, 0.0)
_m = ob_plane.modifiers.new('Solidify', 'SOLIDIFY')
_m.offset = 0.0
ob_plane_001.location = (0.0, 0.0, 0.0)
ob_plane_001.rotation_euler = (1.571, -0.0, 0.0)
_m = ob_plane_001.modifiers.new('Solidify', 'SOLIDIFY')
_m.offset = 0.0
ob_plane_002.location = (0.0, 0.0, 0.0)
ob_plane_002.rotation_euler = (3.142, -0.0, 0.0)
_m = ob_plane_002.modifiers.new('Solidify', 'SOLIDIFY')
_m.offset = 0.0
ob_plane_003.location = (0.0, 0.0, 0.0)
ob_plane_003.rotation_euler = (4.712, -0.0, 0.0)
_m = ob_plane_003.modifiers.new('Solidify', 'SOLIDIFY')
_m.offset = 0.0
ob_lighting.location = (0.0, 0.0, 0.0)

# ---- collection membership
col_collection.objects.link(ob_camera)
col_collection.objects.link(ob_empty)
col_collection.objects.link(ob_cylinder)
col_collection.objects.link(ob_plane)
col_collection.objects.link(ob_plane_001)
col_collection.objects.link(ob_plane_002)
col_collection.objects.link(ob_plane_003)
col_collection.objects.link(ob_lighting)

# ---- scene / render settings (as saved in the file)
scene.camera = ob_camera
scene.frame_start = 1; scene.frame_end = 250; scene.frame_set(1)
scene.render.engine = 'CYCLES'
scene.render.resolution_x = 256
scene.render.resolution_y = 37
scene.render.film_transparent = True
scene.cycles.samples = 128
scene.cycles.sampling_pattern = 'TABULATED_SOBOL'
scene.cycles.use_adaptive_sampling = False
scene.cycles.use_light_tree = False
scene.view_settings.view_transform = 'Filmic'
bpy.context.view_layer.update()

# ---- added for rendering (the .blend has no usable light): sun
light_auto_sun = bpy.data.lights.new('AutoSun', 'SUN')
light_auto_sun.energy = 3.0
light_auto_sun.angle = 0.0523599
ob_auto_sun = bpy.data.objects.new('AutoSun', light_auto_sun)
scene.collection.objects.link(ob_auto_sun)
ob_auto_sun.rotation_euler = (0.872665, 0.174533, 0.523599)
bpy.context.view_layer.update()
